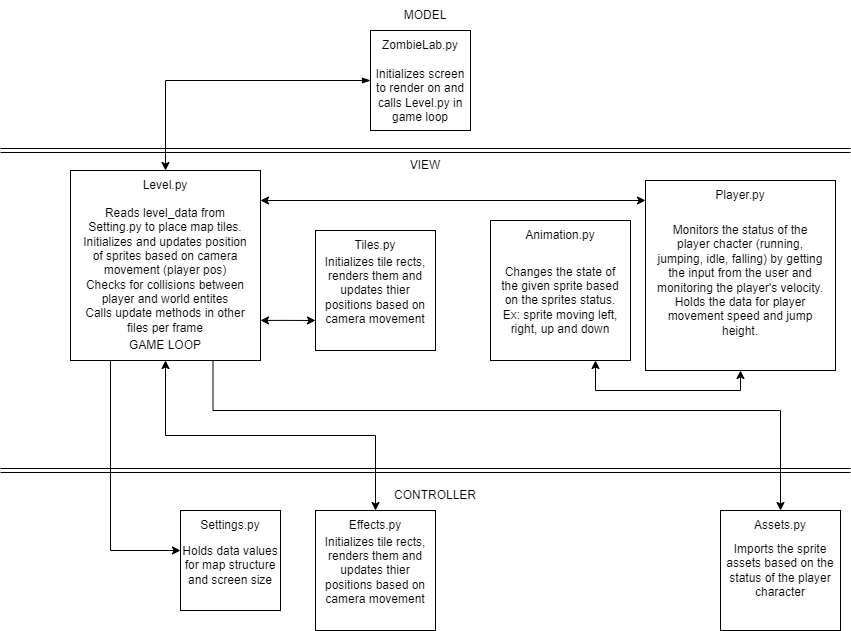

The diagram above was exported from draw.io. Its source (the exported page's mxGraphModel, read from the mxfile embedded in the PNG):
<mxGraphModel dx="1434" dy="1856" grid="1" gridSize="10" guides="1" tooltips="1" connect="1" arrows="1" fold="1" page="1" pageScale="1" pageWidth="850" pageHeight="1100" math="0" shadow="0">
  <root>
    <mxCell id="0" />
    <mxCell id="1" parent="0" />
    <mxCell id="Ozlswg8m2a8TDxqnkAPN-5" style="edgeStyle=orthogonalEdgeStyle;rounded=0;orthogonalLoop=1;jettySize=auto;html=1;fontColor=default;startArrow=blockThin;startFill=1;" edge="1" parent="1" source="corqhBRLGjPxLFMVLoin-1" target="Ozlswg8m2a8TDxqnkAPN-7">
      <mxGeometry relative="1" as="geometry" />
    </mxCell>
    <mxCell id="corqhBRLGjPxLFMVLoin-1" value="" style="whiteSpace=wrap;html=1;aspect=fixed;" parent="1" vertex="1">
      <mxGeometry x="370" width="100" height="100" as="geometry" />
    </mxCell>
    <mxCell id="corqhBRLGjPxLFMVLoin-2" value="&lt;font&gt;ZombieLab.py&lt;/font&gt;" style="text;html=1;align=center;verticalAlign=middle;whiteSpace=wrap;rounded=0;fillColor=none;fontColor=default;" parent="1" vertex="1">
      <mxGeometry x="390" width="60" height="30" as="geometry" />
    </mxCell>
    <mxCell id="Ozlswg8m2a8TDxqnkAPN-2" value="Initializes screen to render on and calls Level.py in game loop" style="text;html=1;align=center;verticalAlign=middle;whiteSpace=wrap;rounded=0;fillColor=none;fontColor=default;" vertex="1" parent="1">
      <mxGeometry x="370" y="50" width="100" height="30" as="geometry" />
    </mxCell>
    <mxCell id="Ozlswg8m2a8TDxqnkAPN-3" style="edgeStyle=orthogonalEdgeStyle;rounded=0;orthogonalLoop=1;jettySize=auto;html=1;exitX=0.5;exitY=1;exitDx=0;exitDy=0;fontColor=default;" edge="1" parent="1" source="Ozlswg8m2a8TDxqnkAPN-2" target="Ozlswg8m2a8TDxqnkAPN-2">
      <mxGeometry relative="1" as="geometry" />
    </mxCell>
    <mxCell id="Ozlswg8m2a8TDxqnkAPN-19" style="edgeStyle=orthogonalEdgeStyle;rounded=0;orthogonalLoop=1;jettySize=auto;html=1;entryX=0;entryY=0.75;entryDx=0;entryDy=0;fontColor=default;exitX=1;exitY=0.789;exitDx=0;exitDy=0;exitPerimeter=0;startArrow=classic;startFill=1;" edge="1" parent="1" source="Ozlswg8m2a8TDxqnkAPN-4" target="Ozlswg8m2a8TDxqnkAPN-15">
      <mxGeometry relative="1" as="geometry" />
    </mxCell>
    <mxCell id="Ozlswg8m2a8TDxqnkAPN-40" style="edgeStyle=orthogonalEdgeStyle;rounded=0;orthogonalLoop=1;jettySize=auto;html=1;entryX=0.5;entryY=0;entryDx=0;entryDy=0;fontColor=default;exitX=0.75;exitY=1;exitDx=0;exitDy=0;" edge="1" parent="1" source="Ozlswg8m2a8TDxqnkAPN-4" target="Ozlswg8m2a8TDxqnkAPN-38">
      <mxGeometry relative="1" as="geometry">
        <Array as="points">
          <mxPoint x="213" y="380" />
          <mxPoint x="780" y="380" />
        </Array>
      </mxGeometry>
    </mxCell>
    <mxCell id="Ozlswg8m2a8TDxqnkAPN-41" style="edgeStyle=orthogonalEdgeStyle;rounded=0;orthogonalLoop=1;jettySize=auto;html=1;entryX=0.5;entryY=0;entryDx=0;entryDy=0;fontColor=default;exitX=0.5;exitY=1;exitDx=0;exitDy=0;startArrow=classic;startFill=1;" edge="1" parent="1" source="Ozlswg8m2a8TDxqnkAPN-6" target="Ozlswg8m2a8TDxqnkAPN-34">
      <mxGeometry relative="1" as="geometry">
        <mxPoint x="170" y="350" as="sourcePoint" />
      </mxGeometry>
    </mxCell>
    <mxCell id="Ozlswg8m2a8TDxqnkAPN-4" value="" style="whiteSpace=wrap;html=1;aspect=fixed;" vertex="1" parent="1">
      <mxGeometry x="70" y="140" width="190" height="190" as="geometry" />
    </mxCell>
    <mxCell id="Ozlswg8m2a8TDxqnkAPN-6" value="GAME LOOP" style="text;html=1;strokeColor=none;fillColor=none;align=center;verticalAlign=middle;whiteSpace=wrap;rounded=0;fontColor=default;" vertex="1" parent="1">
      <mxGeometry x="110" y="300" width="110" height="30" as="geometry" />
    </mxCell>
    <mxCell id="Ozlswg8m2a8TDxqnkAPN-7" value="&lt;font&gt;Level.py&lt;/font&gt;" style="text;html=1;align=center;verticalAlign=middle;whiteSpace=wrap;rounded=0;fillColor=none;fontColor=default;" vertex="1" parent="1">
      <mxGeometry x="135" y="140" width="60" height="30" as="geometry" />
    </mxCell>
    <mxCell id="Ozlswg8m2a8TDxqnkAPN-13" style="edgeStyle=orthogonalEdgeStyle;rounded=0;orthogonalLoop=1;jettySize=auto;html=1;fontColor=default;exitX=0;exitY=1;exitDx=0;exitDy=0;entryX=0;entryY=0;entryDx=0;entryDy=0;" edge="1" parent="1" source="Ozlswg8m2a8TDxqnkAPN-6" target="Ozlswg8m2a8TDxqnkAPN-12">
      <mxGeometry relative="1" as="geometry">
        <mxPoint x="300" y="260" as="sourcePoint" />
        <mxPoint x="30" y="510" as="targetPoint" />
        <Array as="points">
          <mxPoint x="110" y="520" />
        </Array>
      </mxGeometry>
    </mxCell>
    <mxCell id="Ozlswg8m2a8TDxqnkAPN-27" style="edgeStyle=orthogonalEdgeStyle;rounded=0;orthogonalLoop=1;jettySize=auto;html=1;fontColor=default;startArrow=classic;startFill=1;" edge="1" parent="1" target="Ozlswg8m2a8TDxqnkAPN-20">
      <mxGeometry relative="1" as="geometry">
        <mxPoint x="260" y="170" as="sourcePoint" />
        <Array as="points">
          <mxPoint x="260" y="170" />
        </Array>
      </mxGeometry>
    </mxCell>
    <mxCell id="Ozlswg8m2a8TDxqnkAPN-8" value="Reads level_data from Setting.py to place map tiles.&lt;br&gt;Initializes and updates position of sprites based on camera movement (player pos)&lt;br&gt;Checks for collisions between player and world entites&lt;br&gt;Calls update methods in other files per frame" style="text;html=1;align=center;verticalAlign=middle;whiteSpace=wrap;rounded=0;fillColor=none;fontColor=default;" vertex="1" parent="1">
      <mxGeometry x="80" y="170" width="170" height="140" as="geometry" />
    </mxCell>
    <mxCell id="Ozlswg8m2a8TDxqnkAPN-10" value="" style="whiteSpace=wrap;html=1;aspect=fixed;" vertex="1" parent="1">
      <mxGeometry x="180" y="480" width="100" height="100" as="geometry" />
    </mxCell>
    <mxCell id="Ozlswg8m2a8TDxqnkAPN-11" value="&lt;font&gt;Settings.py&lt;/font&gt;" style="text;html=1;align=center;verticalAlign=middle;whiteSpace=wrap;rounded=0;fillColor=none;fontColor=default;" vertex="1" parent="1">
      <mxGeometry x="200" y="480" width="60" height="30" as="geometry" />
    </mxCell>
    <mxCell id="Ozlswg8m2a8TDxqnkAPN-12" value="Holds data values for map structure and screen size" style="text;html=1;align=center;verticalAlign=middle;whiteSpace=wrap;rounded=0;fillColor=none;fontColor=default;" vertex="1" parent="1">
      <mxGeometry x="180" y="520" width="100" height="30" as="geometry" />
    </mxCell>
    <mxCell id="Ozlswg8m2a8TDxqnkAPN-15" value="" style="whiteSpace=wrap;html=1;aspect=fixed;" vertex="1" parent="1">
      <mxGeometry x="315" y="200" width="120" height="120" as="geometry" />
    </mxCell>
    <mxCell id="Ozlswg8m2a8TDxqnkAPN-16" value="&lt;font&gt;Tiles.py&lt;/font&gt;" style="text;html=1;align=center;verticalAlign=middle;whiteSpace=wrap;rounded=0;fillColor=none;fontColor=default;" vertex="1" parent="1">
      <mxGeometry x="345" y="200" width="60" height="30" as="geometry" />
    </mxCell>
    <mxCell id="Ozlswg8m2a8TDxqnkAPN-17" value="Initializes tile rects, renders them and updates thier positions based on camera movement" style="text;html=1;align=center;verticalAlign=middle;whiteSpace=wrap;rounded=0;fillColor=none;fontColor=default;" vertex="1" parent="1">
      <mxGeometry x="315" y="240" width="120" height="40" as="geometry" />
    </mxCell>
    <mxCell id="Ozlswg8m2a8TDxqnkAPN-26" style="edgeStyle=orthogonalEdgeStyle;rounded=0;orthogonalLoop=1;jettySize=auto;html=1;exitX=0.5;exitY=1;exitDx=0;exitDy=0;entryX=0.75;entryY=1;entryDx=0;entryDy=0;fontColor=default;startArrow=classic;startFill=1;" edge="1" parent="1" source="Ozlswg8m2a8TDxqnkAPN-20" target="Ozlswg8m2a8TDxqnkAPN-23">
      <mxGeometry relative="1" as="geometry" />
    </mxCell>
    <mxCell id="Ozlswg8m2a8TDxqnkAPN-20" value="" style="whiteSpace=wrap;html=1;aspect=fixed;" vertex="1" parent="1">
      <mxGeometry x="645" y="150" width="190" height="190" as="geometry" />
    </mxCell>
    <mxCell id="Ozlswg8m2a8TDxqnkAPN-21" value="&lt;font&gt;Player.py&lt;/font&gt;" style="text;html=1;align=center;verticalAlign=middle;whiteSpace=wrap;rounded=0;fillColor=none;fontColor=default;" vertex="1" parent="1">
      <mxGeometry x="710" y="150" width="60" height="30" as="geometry" />
    </mxCell>
    <mxCell id="Ozlswg8m2a8TDxqnkAPN-22" value="Monitors the status of the player chacter (running, jumping, idle, falling) by getting the input from the user and monitoring the player's velocity. Holds the data for player movement speed and jump height." style="text;html=1;align=center;verticalAlign=middle;whiteSpace=wrap;rounded=0;fillColor=none;fontColor=default;" vertex="1" parent="1">
      <mxGeometry x="655" y="180" width="170" height="140" as="geometry" />
    </mxCell>
    <mxCell id="Ozlswg8m2a8TDxqnkAPN-23" value="" style="whiteSpace=wrap;html=1;aspect=fixed;" vertex="1" parent="1">
      <mxGeometry x="490" y="190" width="140" height="140" as="geometry" />
    </mxCell>
    <mxCell id="Ozlswg8m2a8TDxqnkAPN-24" value="&lt;font&gt;Animation.py&lt;/font&gt;" style="text;html=1;align=center;verticalAlign=middle;whiteSpace=wrap;rounded=0;fillColor=none;fontColor=default;" vertex="1" parent="1">
      <mxGeometry x="530" y="190" width="60" height="30" as="geometry" />
    </mxCell>
    <mxCell id="Ozlswg8m2a8TDxqnkAPN-25" value="Changes the state of the given sprite based on the sprites status. Ex: sprite moving left, right, up and down" style="text;html=1;align=center;verticalAlign=middle;whiteSpace=wrap;rounded=0;fillColor=none;fontColor=default;" vertex="1" parent="1">
      <mxGeometry x="495" y="230" width="130" height="80" as="geometry" />
    </mxCell>
    <mxCell id="Ozlswg8m2a8TDxqnkAPN-34" value="" style="whiteSpace=wrap;html=1;aspect=fixed;" vertex="1" parent="1">
      <mxGeometry x="315" y="480" width="120" height="120" as="geometry" />
    </mxCell>
    <mxCell id="Ozlswg8m2a8TDxqnkAPN-35" value="&lt;font&gt;Effects.py&lt;/font&gt;" style="text;html=1;align=center;verticalAlign=middle;whiteSpace=wrap;rounded=0;fillColor=none;fontColor=default;" vertex="1" parent="1">
      <mxGeometry x="345" y="480" width="60" height="30" as="geometry" />
    </mxCell>
    <mxCell id="Ozlswg8m2a8TDxqnkAPN-36" value="Initializes tile rects, renders them and updates thier positions based on camera movement" style="text;html=1;align=center;verticalAlign=middle;whiteSpace=wrap;rounded=0;fillColor=none;fontColor=default;" vertex="1" parent="1">
      <mxGeometry x="315" y="520" width="120" height="40" as="geometry" />
    </mxCell>
    <mxCell id="Ozlswg8m2a8TDxqnkAPN-37" value="" style="whiteSpace=wrap;html=1;aspect=fixed;" vertex="1" parent="1">
      <mxGeometry x="720" y="480" width="120" height="120" as="geometry" />
    </mxCell>
    <mxCell id="Ozlswg8m2a8TDxqnkAPN-38" value="&lt;font&gt;Assets.py&lt;/font&gt;" style="text;html=1;align=center;verticalAlign=middle;whiteSpace=wrap;rounded=0;fillColor=none;fontColor=default;" vertex="1" parent="1">
      <mxGeometry x="750" y="480" width="60" height="30" as="geometry" />
    </mxCell>
    <mxCell id="Ozlswg8m2a8TDxqnkAPN-39" value="Imports the sprite assets based on the status of the player character" style="text;html=1;align=center;verticalAlign=middle;whiteSpace=wrap;rounded=0;fillColor=none;fontColor=default;" vertex="1" parent="1">
      <mxGeometry x="720" y="520" width="120" height="40" as="geometry" />
    </mxCell>
    <mxCell id="Ozlswg8m2a8TDxqnkAPN-43" value="" style="shape=link;html=1;rounded=0;fontColor=default;" edge="1" parent="1">
      <mxGeometry width="100" relative="1" as="geometry">
        <mxPoint y="120" as="sourcePoint" />
        <mxPoint x="850" y="120" as="targetPoint" />
      </mxGeometry>
    </mxCell>
    <mxCell id="Ozlswg8m2a8TDxqnkAPN-44" value="" style="shape=link;html=1;rounded=0;fontColor=default;" edge="1" parent="1">
      <mxGeometry width="100" relative="1" as="geometry">
        <mxPoint y="440" as="sourcePoint" />
        <mxPoint x="850" y="440" as="targetPoint" />
      </mxGeometry>
    </mxCell>
    <mxCell id="Ozlswg8m2a8TDxqnkAPN-46" value="VIEW" style="text;html=1;strokeColor=none;fillColor=none;align=center;verticalAlign=middle;whiteSpace=wrap;rounded=0;fontColor=default;" vertex="1" parent="1">
      <mxGeometry x="370" y="120" width="110" height="30" as="geometry" />
    </mxCell>
    <mxCell id="Ozlswg8m2a8TDxqnkAPN-47" value="MODEL" style="text;html=1;strokeColor=none;fillColor=none;align=center;verticalAlign=middle;whiteSpace=wrap;rounded=0;fontColor=default;" vertex="1" parent="1">
      <mxGeometry x="370" y="-30" width="110" height="30" as="geometry" />
    </mxCell>
    <mxCell id="Ozlswg8m2a8TDxqnkAPN-48" value="CONTROLLER" style="text;html=1;strokeColor=none;fillColor=none;align=center;verticalAlign=middle;whiteSpace=wrap;rounded=0;fontColor=default;" vertex="1" parent="1">
      <mxGeometry x="380" y="450" width="110" height="30" as="geometry" />
    </mxCell>
  </root>
</mxGraphModel>